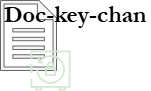

The diagram above was exported from draw.io. Its source (the exported page's mxGraphModel, read from the mxfile embedded in the PNG):
<mxGraphModel dx="714" dy="465" grid="1" gridSize="10" guides="1" tooltips="1" connect="1" arrows="1" fold="1" page="1" pageScale="1" pageWidth="160" pageHeight="160" math="0" shadow="0">
  <root>
    <mxCell id="0" />
    <mxCell id="1" parent="0" />
    <mxCell id="BeLgUQOHQar0rs__Cxpm-1" value="" style="sketch=0;aspect=fixed;pointerEvents=1;shadow=0;dashed=0;html=1;labelPosition=center;verticalLabelPosition=bottom;verticalAlign=top;align=center;shape=mxgraph.mscae.enterprise.document;fillColor=#f5f5f5;fontColor=#333333;strokeColor=#666666;" parent="1" vertex="1">
      <mxGeometry x="170" y="40" width="56" height="70" as="geometry" />
    </mxCell>
    <mxCell id="BeLgUQOHQar0rs__Cxpm-2" value="" style="sketch=0;outlineConnect=0;fillColor=#d5e8d4;strokeColor=#82b366;dashed=0;verticalLabelPosition=bottom;verticalAlign=top;align=center;html=1;fontSize=12;fontStyle=0;aspect=fixed;pointerEvents=1;shape=mxgraph.aws4.aws_backup_vault_lock;" parent="1" vertex="1">
      <mxGeometry x="200" y="90" width="40" height="40" as="geometry" />
    </mxCell>
    <mxCell id="BeLgUQOHQar0rs__Cxpm-3" value="&lt;font style=&quot;font-size: 24px; color: light-dark(rgb(0, 0, 0), rgb(174, 218, 175));&quot; face=&quot;Garamond&quot;&gt;&lt;b style=&quot;&quot;&gt;Doc-key-chan&lt;/b&gt;&lt;/font&gt;" style="text;html=1;align=center;verticalAlign=middle;whiteSpace=wrap;rounded=0;" parent="1" vertex="1">
      <mxGeometry x="170" y="40" width="150" height="30" as="geometry" />
    </mxCell>
  </root>
</mxGraphModel>